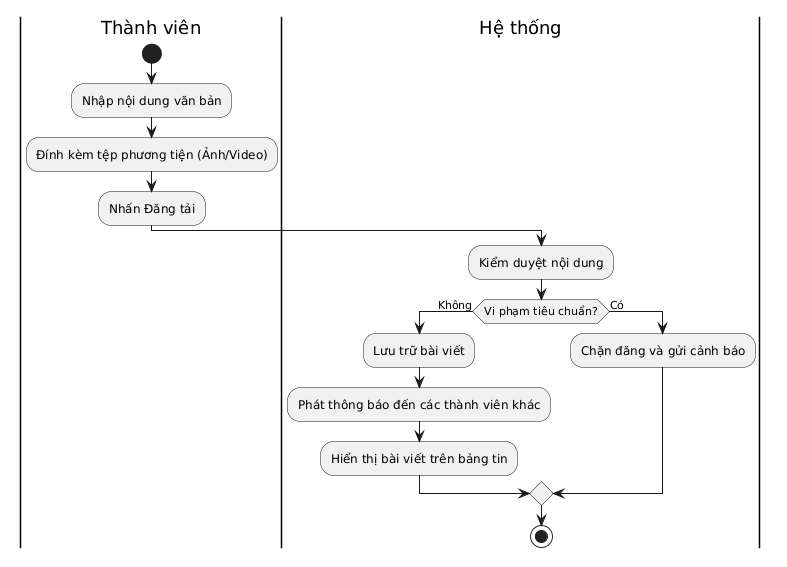

The diagram above was rendered by PlantUML. Its source (embedded in the PNG):
@startuml
|Thành viên|
start
:Nhập nội dung văn bản;
:Đính kèm tệp phương tiện (Ảnh/Video);
:Nhấn Đăng tải;
|Hệ thống|
:Kiểm duyệt nội dung;
if (Vi phạm tiêu chuẩn?) then (Không)
  :Lưu trữ bài viết;
  :Phát thông báo đến các thành viên khác;
  :Hiển thị bài viết trên bảng tin;
else (Có)
  :Chặn đăng và gửi cảnh báo;
endif
stop
@enduml